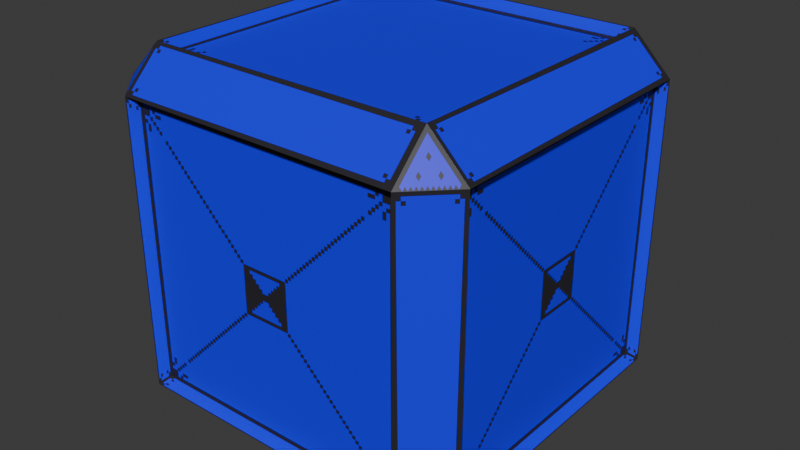 # Source: box_blue.blend  (saved by Blender 4.5.90; exported with 4.5.12 LTS)
import bpy
from mathutils import Matrix  # noqa: F401  (used for matrix-valued properties, if any)

bpy.ops.wm.read_factory_settings(use_empty=True)
scene = bpy.context.scene
scene.name = 'Scene'

# ---- collections
col_collection = bpy.data.collections.new('Collection'); scene.collection.children.link(col_collection)

# ---- images (referenced by path relative to the original .blend; pixels are not part of the script)
import os
ASSET_DIR = os.environ.get("B2B_ASSET_DIR", "")  # directory of the original .blend (textures are referenced by path, not embedded)
HERE = os.path.dirname(os.path.abspath(__file__))  # packed textures are extracted next to this script under _unpacked/

def load_image(name, relpath, width, height, colorspace="sRGB"):
    """Load a texture the original file referenced (path relative to the .blend, or extracted next to this script)."""
    p = next((c for c in (os.path.join(HERE, relpath), os.path.join(ASSET_DIR, relpath)) if relpath and os.path.exists(c)), "")
    if p:
        img = bpy.data.images.load(p, check_existing=True)
        img.name = name
    else:  # same state as the original file: an image datablock whose file is absent (Cycles renders it pink)
        img = bpy.data.images.new(name, width, height)
        img.source = "FILE"
        img.filepath = "//" + (relpath or name)
    img.colorspace_settings.name = colorspace
    return img
img_cube = load_image('cube', '_unpacked/cube.38a976d2.png', 256, 256, 'sRGB')

# ---- materials (node trees are filled in below, after node groups)
mat_material = bpy.data.materials.new('Material')
mat_material.alpha_threshold = 0.0
mat_material.roughness = 0.5
mat_material.line_color = (0.0, 0.0, 0.0, 1.0)

# ---- material node trees
mat_material.use_nodes = True; mat_material.node_tree.nodes.clear()
_N = mat_material.node_tree.nodes; _L = mat_material.node_tree.links
n0 = _N.new('ShaderNodeOutputMaterial'); n0.name = 'Material Output'; n0.location = (200, 100)
n1 = _N.new('ShaderNodeBsdfPrincipled'); n1.name = 'Principled BSDF'; n1.location = (-200, 100)
n1.inputs[3].default_value = 1.45
n2 = _N.new('ShaderNodeTexImage'); n2.name = 'Image Texture'; n2.location = (-490, 80)
n2.image = img_cube
n2.interpolation = 'Closest'
_L.new(n1.outputs[0], n0.inputs[0])
_L.new(n2.outputs[0], n1.inputs[0])
n0.is_active_output = True

# ---- world
world_world = bpy.data.worlds.new('World'); scene.world = world_world
world_world.use_nodes = True; world_world.node_tree.nodes.clear()
_N = world_world.node_tree.nodes; _L = world_world.node_tree.links
n0 = _N.new('ShaderNodeOutputWorld'); n0.name = 'World Output'; n0.location = (200, 100)
n1 = _N.new('ShaderNodeBackground'); n1.name = 'Background'; n1.location = (-200, 100)
n1.inputs[0].default_value = (0.05088, 0.05088, 0.05088, 1.0)
_L.new(n1.outputs[0], n0.inputs[0])
n0.is_active_output = True
world_world.color = (0.05088, 0.05088, 0.05088)
world_world.sun_shadow_jitter_overblur = 0.0

# ---- meshes
me_cube = bpy.data.meshes.new('Cube')
me_cube.from_pydata([(0.8, 1.0, 0.8), (0.8, 0.8, 1.0), (1.0, 0.8, 0.8), (0.8, 0.8, -1.0), (0.8, 1.0, -0.8), (1.0, 0.8, -0.8), (1.0, -0.8, 0.8), (0.8, -0.8, 1.0), (0.8, -1.0, 0.8), (1.0, -0.8, -0.8), (0.8, -1.0, -0.8), (0.8, -0.8, -1.0), (-0.8, 1.0, 0.8), (-1.0, 0.8, 0.8), (-0.8, 0.8, 1.0), (-1.0, 0.8, -0.8), (-0.8, 1.0, -0.8), (-0.8, 0.8, -1.0), (-1.0, -0.8, 0.8), (-0.8, -1.0, 0.8), (-0.8, -0.8, 1.0), (-0.8, -0.8, -1.0), (-0.8, -1.0, -0.8), (-1.0, -0.8, -0.8), (1.062, 0.8378, 0.8378), (0.8378, 1.062, 0.8378), (0.8378, 0.8378, 1.062), (1.062, 0.8378, -0.8378), (0.8378, 0.8378, -1.062), (0.8378, 1.062, -0.8378), (0.8378, -1.062, 0.8378), (1.062, -0.8378, 0.8378), (0.8378, -0.8378, 1.062), (0.8378, -0.8378, -1.062), (1.062, -0.8378, -0.8378), (0.8378, -1.062, -0.8378), (-0.8378, 0.8378, 1.062), (-0.8378, 1.062, 0.8378), (-1.062, 0.8378, 0.8378), (-0.8378, 0.8378, -1.062), (-1.062, 0.8378, -0.8378), (-0.8378, 1.062, -0.8378), (-0.8378, -0.8378, 1.062), (-1.062, -0.8378, 0.8378), (-0.8378, -1.062, 0.8378), (-1.062, -0.8378, -0.8378), (-0.8378, -0.8378, -1.062), (-0.8378, -1.062, -0.8378)], [], [(2, 5, 27, 24), (15, 13, 38, 40), (20, 14, 36, 42), (16, 4, 29, 41), (12, 16, 41, 37), (10, 22, 47, 35), (3, 17, 39, 28), (9, 6, 31, 34), (21, 11, 33, 46), (23, 15, 40, 45), (5, 9, 34, 27), (8, 10, 35, 30), (6, 2, 24, 31), (17, 21, 46, 39), (11, 3, 28, 33), (18, 23, 45, 43), (1, 7, 32, 26), (0, 12, 37, 25), (22, 19, 44, 47), (19, 8, 30, 44), (16, 12, 0, 4), (5, 2, 6, 9), (1, 14, 20, 7), (17, 3, 11, 21), (10, 8, 19, 22), (23, 18, 13, 15), (25, 26, 24), (28, 29, 27), (31, 32, 30), (34, 35, 33), (37, 38, 36), (40, 41, 39), (43, 44, 42), (46, 47, 45), (39, 46, 45, 40), (28, 39, 41, 29), (24, 27, 29, 25), (47, 44, 43, 45), (30, 35, 34, 31), (37, 41, 40, 38), (32, 42, 44, 30), (26, 32, 31, 24), (46, 33, 35, 47), (42, 36, 38, 43), (36, 26, 25, 37), (33, 28, 27, 34), (13, 18, 43, 38), (7, 20, 42, 32), (4, 0, 25, 29), (14, 1, 26, 36)])
_uv = me_cube.uv_layers.new(name='UVMap')
_uv.uv.foreach_set('vector', [0.373, 0.6699, 0.373, 0.9863, 0.3457, 0.9863, 0.3457, 0.6699, 0.3457, 0.9863, 0.3457, 0.6699, 0.373, 0.6699, 0.373, 0.9863, 0.373, 0.6699, 0.373, 0.9863, 0.3457, 0.9863, 0.3457, 0.6699, 0.3457, 0.9863, 0.3457, 0.6699, 0.373, 0.6699, 0.373, 0.9863, 0.373, 0.6699, 0.373, 0.9863, 0.3457, 0.9863, 0.3457, 0.6699, 0.373, 0.6699, 0.373, 0.9863, 0.3457, 0.9863, 0.3457, 0.6699, 0.3457, 0.9863, 0.3457, 0.6699, 0.373, 0.6699, 0.373, 0.9863, 0.3457, 0.9863, 0.3457, 0.6699, 0.373, 0.6699, 0.373, 0.9863, 0.3457, 0.9863, 0.3457, 0.6699, 0.373, 0.6699, 0.373, 0.9863, 0.373, 0.6699, 0.373, 0.9863, 0.3457, 0.9863, 0.3457, 0.6699, 0.3457, 0.9863, 0.3457, 0.6699, 0.373, 0.6699, 0.373, 0.9863, 0.373, 0.6699, 0.373, 0.9863, 0.3457, 0.9863, 0.3457, 0.6699, 0.373, 0.6699, 0.373, 0.9863, 0.3457, 0.9863, 0.3457, 0.6699, 0.3457, 0.9863, 0.3457, 0.6699, 0.373, 0.6699, 0.373, 0.9863, 0.3457, 0.9863, 0.3457, 0.6699, 0.373, 0.6699, 0.373, 0.9863, 0.373, 0.6699, 0.373, 0.9863, 0.3457, 0.9863, 0.3457, 0.6699, 0.373, 0.6699, 0.373, 0.9863, 0.3457, 0.9863, 0.3457, 0.6699, 0.3457, 0.9863, 0.3457, 0.6699, 0.373, 0.6699, 0.373, 0.9863, 0.3457, 0.9863, 0.3457, 0.6699, 0.373, 0.6699, 0.373, 0.9863, 0.373, 0.6699, 0.373, 0.9863, 0.3457, 0.9863, 0.3457, 0.6699, 0.3281, 0.6719, 0.3281, 0.9844, 0.01562, 0.9844, 0.01562, 0.6719, 0.3281, 0.6719, 0.3281, 0.9844, 0.01562, 0.9844, 0.01562, 0.6719, 0.8594, 0.6719, 0.8594, 0.9844, 0.5469, 0.9844, 0.5469, 0.6719, 0.8594, 0.6719, 0.8594, 0.9844, 0.5469, 0.9844, 0.5469, 0.6719, 0.3281, 0.6719, 0.3281, 0.9844, 0.01562, 0.9844, 0.01562, 0.6719, 0.3281, 0.6719, 0.3281, 0.9844, 0.01562, 0.9844, 0.01562, 0.6719, 0.5273, 0.9883, 0.4727, 0.9883, 0.4727, 0.9336, 0.4727, 0.9883, 0.4727, 0.9336, 0.5273, 0.9883, 0.5273, 0.9883, 0.4727, 0.9883, 0.4727, 0.9336, 0.5273, 0.9883, 0.4727, 0.9336, 0.4727, 0.9883, 0.4727, 0.9336, 0.5273, 0.9883, 0.4727, 0.9883, 0.4727, 0.9883, 0.4727, 0.9336, 0.5273, 0.9883, 0.4727, 0.9336, 0.5273, 0.9883, 0.4727, 0.9883, 0.4727, 0.9883, 0.5273, 0.9883, 0.4727, 0.9336, 0.3945, 0.6719, 0.3926, 0.9863, 0.459, 0.9863, 0.457, 0.6719, 0.457, 0.6719, 0.459, 0.9863, 0.3926, 0.9863, 0.3945, 0.6719, 0.457, 0.6719, 0.459, 0.9863, 0.3926, 0.9863, 0.3945, 0.6719, 0.3926, 0.9863, 0.3945, 0.6719, 0.457, 0.6719, 0.459, 0.9863, 0.457, 0.6719, 0.459, 0.9863, 0.3926, 0.9863, 0.3945, 0.6719, 0.457, 0.6719, 0.459, 0.9863, 0.3926, 0.9863, 0.3945, 0.6719, 0.3926, 0.9863, 0.3945, 0.6719, 0.457, 0.6719, 0.459, 0.9863, 0.3926, 0.9863, 0.3945, 0.6719, 0.457, 0.6719, 0.459, 0.9863, 0.457, 0.6719, 0.459, 0.9863, 0.3926, 0.9863, 0.3945, 0.6719, 0.3926, 0.9863, 0.3945, 0.6719, 0.457, 0.6719, 0.459, 0.9863, 0.3926, 0.9863, 0.3945, 0.6719, 0.457, 0.6719, 0.459, 0.9863, 0.457, 0.6719, 0.459, 0.9863, 0.3926, 0.9863, 0.3945, 0.6719, 0.3457, 0.9863, 0.3457, 0.6699, 0.373, 0.6699, 0.373, 0.9863, 0.373, 0.6699, 0.373, 0.9863, 0.3457, 0.9863, 0.3457, 0.6699, 0.3457, 0.9863, 0.3457, 0.6699, 0.373, 0.6699, 0.373, 0.9863, 0.373, 0.6699, 0.373, 0.9863, 0.3457, 0.9863, 0.3457, 0.6699])
me_cube.materials.append(mat_material)
me_cube.use_mirror_vertex_groups = False
me_cube.use_paint_bone_selection = False
me_cube.use_paint_mask = True
me_cube.update()

# ---- objects
ob_cube = bpy.data.objects.new('Cube', me_cube)

# ---- transforms, parenting, visibility, modifiers, constraints
ob_cube.location = (0.0, 0.0, 0.0)
ob_cube.lock_rotations_4d = False
ob_cube.empty_display_type = 'ARROWS'
ob_cube.show_instancer_for_viewport = False
ob_cube.lineart.crease_threshold = 0.0

# ---- collection membership
col_collection.objects.link(ob_cube)

# ---- scene / render settings (as saved in the file)
scene.frame_start = 0; scene.frame_end = 230; scene.frame_set(141)
scene.render.engine = 'BLENDER_EEVEE_NEXT'
bpy.context.view_layer.update()

# ---- added for rendering (the .blend has no active camera and no usable light): camera, sun
cam_auto = bpy.data.cameras.new('AutoCamera')
cam_auto.lens = 50.0
cam_auto.sensor_width = 36.0
cam_auto.clip_end = 1000.0
ob_auto_camera = bpy.data.objects.new('AutoCamera', cam_auto)
scene.collection.objects.link(ob_auto_camera)
ob_auto_camera.location = (3.4048, -4.08576, 2.72384)
ob_auto_camera.rotation_euler = (1.09748, -7.21219e-08, 0.694738)
scene.camera = ob_auto_camera
light_auto_sun = bpy.data.lights.new('AutoSun', 'SUN')
light_auto_sun.energy = 3.0
light_auto_sun.angle = 0.0523599
ob_auto_sun = bpy.data.objects.new('AutoSun', light_auto_sun)
scene.collection.objects.link(ob_auto_sun)
ob_auto_sun.rotation_euler = (0.872665, 0.174533, 0.523599)
bpy.context.view_layer.update()
